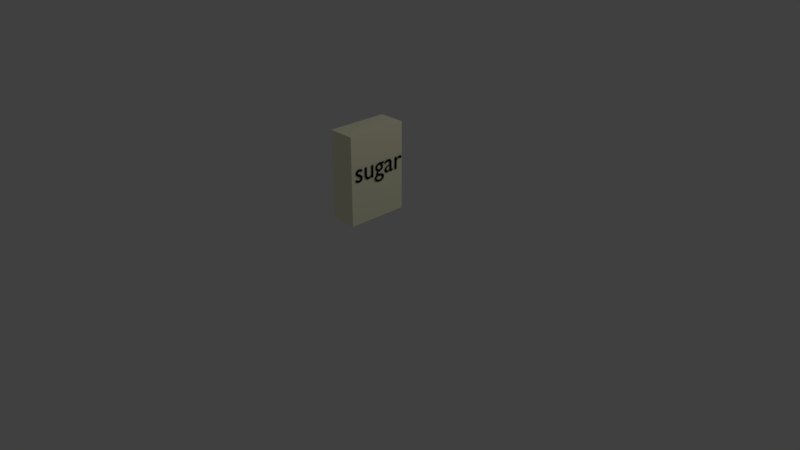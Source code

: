 # Source: sugar.blend  (saved by Blender 2.79.0; exported with 4.5.12 LTS)
import bpy
from mathutils import Matrix  # noqa: F401  (used for matrix-valued properties, if any)

bpy.ops.wm.read_factory_settings(use_empty=True)
scene = bpy.context.scene
scene.name = 'Scene'

# ---- collections
col_collection_1 = bpy.data.collections.new('Collection 1'); scene.collection.children.link(col_collection_1)

# ---- materials (node trees are filled in below, after node groups)
mat_material_002 = bpy.data.materials.new('Material.002')
mat_material_002.alpha_threshold = 0.0
mat_material_002.use_transparent_shadow = False
mat_material_002.diffuse_color = (1.0, 0.9799, 0.7027, 1.0)
mat_material_002.roughness = 0.5
mat_material_001 = bpy.data.materials.new('Material.001')
mat_material_001.alpha_threshold = 0.0
mat_material_001.use_transparent_shadow = False
mat_material_001.diffuse_color = (0.0, 0.0, 0.0, 1.0)
mat_material_001.roughness = 0.5

# ---- material node trees

# ---- world
world_world = bpy.data.worlds.new('World'); scene.world = world_world
world_world.color = (0.05088, 0.05088, 0.05088)
world_world.use_sun_shadow = False
world_world.sun_shadow_jitter_overblur = 0.0
world_world.cycles.sampling_method = 'MANUAL'

# ---- cameras
cam_camera = bpy.data.cameras.new('Camera')
cam_camera.clip_end = 100.0
cam_camera.lens = 35.0
cam_camera.sensor_width = 32.0
cam_camera.sensor_height = 18.0
cam_camera.ortho_scale = 7.314
cam_camera.dof.focus_distance = 0.0
cam_camera.dof.aperture_fstop = 128.0

# ---- lights
light_lamp = bpy.data.lights.new('Lamp', 'POINT')
light_lamp.transmission_factor = 0.0
light_lamp.cutoff_distance = 30.0
light_lamp.energy = 100.0
light_lamp.shadow_buffer_clip_start = 1.001
light_lamp.shadow_soft_size = 0.1
light_lamp.shadow_maximum_resolution = 0.006
light_lamp.use_absolute_resolution = True

# ---- meshes
me_cube_001 = bpy.data.meshes.new('Cube.001')
me_cube_001.from_pydata([(-1.0, -1.0, -1.0), (-1.0, -1.0, 1.0), (-1.0, 1.0, -1.0), (-1.0, 1.0, 1.0), (1.0, -1.0, -1.0), (1.0, -1.0, 1.0), (1.0, 1.0, -1.0), (1.0, 1.0, 1.0)], [], [(0, 1, 3, 2), (2, 3, 7, 6), (6, 7, 5, 4), (4, 5, 1, 0), (2, 6, 4, 0), (7, 3, 1, 5)])
me_cube_001.materials.append(mat_material_002)
me_cube_001.use_remesh_preserve_volume = False
me_cube_001.use_remesh_preserve_attributes = False
me_cube_001.use_mirror_vertex_groups = False
me_cube_001.update()

# ---- curves / text
txt_text_001 = bpy.data.curves.new('Text.001', 'FONT')
txt_text_001.dimensions = '2D'
txt_text_001.body = 'sugar\n'
txt_text_001.materials.append(mat_material_001)
txt_text_001.use_path_clamp = True
txt_text_001.bevel_resolution = 0
txt_text_001.active_textbox = 2

# ---- objects
ob_cube = bpy.data.objects.new('Cube', me_cube_001)
ob_text_001 = bpy.data.objects.new('Text.001', txt_text_001)
ob_lamp = bpy.data.objects.new('Lamp', light_lamp)
ob_camera = bpy.data.objects.new('Camera', cam_camera)

# ---- transforms, parenting, visibility, modifiers, constraints
ob_cube.location = (0.0, 0.0, 1.168)
ob_cube.scale = (0.1775, 0.4065, 0.5765)
ob_cube.lineart.crease_threshold = 0.0
ob_text_001.parent = ob_cube
ob_text_001.matrix_parent_inverse = Matrix(((6.901, 0.0, 0.0, -0.0), (0.0, 3.013, 0.0, -0.0), (0.0, 0.0, 2.169, -2.533), (0.0, 0.0, 0.0, 1.0)))
ob_text_001.location = (0.1544, -0.2995, 1.155)
ob_text_001.rotation_euler = (1.58, -0.0, 1.571)
ob_text_001.scale = (0.2911, 0.2911, 0.2911)
ob_text_001.lineart.crease_threshold = 0.0
ob_lamp.location = (4.076, 1.005, 5.904)
ob_lamp.rotation_euler = (0.6503, 0.05522, 1.866)
ob_lamp.scale = (1.0, 1.0, 1.0)
ob_lamp.lock_rotations_4d = False
ob_lamp.empty_display_type = 'ARROWS'
ob_lamp.color = (0.0, 0.0, 0.0, 0.0)
ob_lamp.lineart.crease_threshold = 0.0
ob_camera.location = (7.481, -6.508, 5.344)
ob_camera.rotation_euler = (1.109, 0.0, 0.8149)
ob_camera.lock_rotations_4d = False
ob_camera.empty_display_type = 'ARROWS'
ob_camera.color = (0.0, 0.0, 0.0, 0.0)
ob_camera.display_type = 'WIRE'
ob_camera.lineart.crease_threshold = 0.0

# ---- collection membership
col_collection_1.objects.link(ob_cube)
col_collection_1.objects.link(ob_text_001)
col_collection_1.objects.link(ob_lamp)
col_collection_1.objects.link(ob_camera)

# ---- scene / render settings (as saved in the file)
scene.camera = ob_camera
scene.frame_start = 1; scene.frame_end = 250; scene.frame_set(221)
scene.render.engine = 'BLENDER_EEVEE_NEXT'
scene.render.resolution_percentage = 50
scene.render.dither_intensity = 0.0
scene.cycles.use_denoising = False
scene.cycles.samples = 128
scene.cycles.sampling_pattern = 'TABULATED_SOBOL'
scene.cycles.use_adaptive_sampling = False
scene.cycles.use_light_tree = False
scene.cycles.blur_glossy = 0.0
scene.cycles.sample_clamp_indirect = 0.0
scene.view_settings.view_transform = 'Standard'
bpy.context.view_layer.update()
